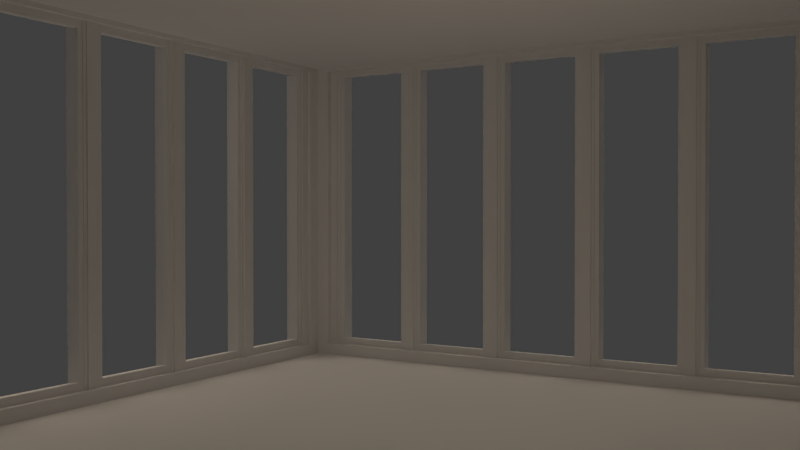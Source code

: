 # Source: Uebung3_emptyRoom.blend  (saved by Blender 2.62.0; exported with 4.5.12 LTS)
import bpy
from mathutils import Matrix  # noqa: F401  (used for matrix-valued properties, if any)

bpy.ops.wm.read_factory_settings(use_empty=True)
scene = bpy.context.scene
scene.name = 'Scene'

# ---- collections
col_collection_1 = bpy.data.collections.new('Collection 1'); scene.collection.children.link(col_collection_1)
col_collection_11 = bpy.data.collections.new('Collection 11'); scene.collection.children.link(col_collection_11)
col_collection_11.hide_render = True
col_collection_11.hide_viewport = True

# ---- materials (node trees are filled in below, after node groups)
mat_glass = bpy.data.materials.new('Glass')
mat_glass.alpha_threshold = 0.0
mat_glass.use_transparent_shadow = False
mat_glass.diffuse_color = (0.888, 0.9677, 1.0, 1.0)
mat_glass.roughness = 0.0
mat_glass.specular_intensity = 0.0
mat_glass.line_color = (0.0, 0.0, 0.0, 1.0)

# ---- material node trees

# ---- world
world_world = bpy.data.worlds.new('World'); scene.world = world_world
world_world.color = (0.05088, 0.05088, 0.05088)
world_world.use_sun_shadow = False
world_world.sun_shadow_jitter_overblur = 0.0
world_world.cycles.sampling_method = 'MANUAL'
world_world.cycles.sample_map_resolution = 256
world_world.light_settings.ao_factor = 0.403

# ---- cameras
cam_camera = bpy.data.cameras.new('Camera')
cam_camera.clip_end = 100.0
cam_camera.lens = 35.0
cam_camera.sensor_width = 32.0
cam_camera.sensor_height = 18.0
cam_camera.ortho_scale = 7.314
cam_camera.dof.focus_distance = 0.0
cam_camera.dof.aperture_fstop = 128.0

# ---- lights
light_lamp_004 = bpy.data.lights.new('Lamp.004', 'SPOT')
light_lamp_004.color = (1.0, 0.8164, 0.6295)
light_lamp_004.transmission_factor = 0.0
light_lamp_004.cutoff_distance = 30.0
light_lamp_004.use_shadow = False
light_lamp_004.energy = 75.0
light_lamp_004.shadow_buffer_clip_start = 1.001
light_lamp_004.shadow_soft_size = 1.0
light_lamp_004.shadow_maximum_resolution = 0.006
light_lamp_004.use_absolute_resolution = True
light_lamp_004.spot_blend = 1.0
light_lamp_004.spot_size = 3.004
light_lamp_004.cycles.use_multiple_importance_sampling = False
light_lamp_003 = bpy.data.lights.new('Lamp.003', 'SPOT')
light_lamp_003.color = (1.0, 0.8164, 0.6295)
light_lamp_003.transmission_factor = 0.0
light_lamp_003.cutoff_distance = 30.0
light_lamp_003.use_shadow = False
light_lamp_003.energy = 75.0
light_lamp_003.shadow_buffer_clip_start = 1.001
light_lamp_003.shadow_soft_size = 1.0
light_lamp_003.shadow_maximum_resolution = 0.006
light_lamp_003.use_absolute_resolution = True
light_lamp_003.spot_blend = 1.0
light_lamp_003.spot_size = 3.004
light_lamp_003.cycles.use_multiple_importance_sampling = False
light_lamp_002 = bpy.data.lights.new('Lamp.002', 'SPOT')
light_lamp_002.color = (1.0, 0.8164, 0.6295)
light_lamp_002.transmission_factor = 0.0
light_lamp_002.cutoff_distance = 30.0
light_lamp_002.use_shadow = False
light_lamp_002.energy = 200.0
light_lamp_002.shadow_buffer_clip_start = 1.001
light_lamp_002.shadow_soft_size = 1.0
light_lamp_002.shadow_maximum_resolution = 0.006
light_lamp_002.use_absolute_resolution = True
light_lamp_002.spot_blend = 1.0
light_lamp_002.spot_size = 2.421
light_lamp_002.cycles.use_multiple_importance_sampling = False
light_lamp_001 = bpy.data.lights.new('Lamp.001', 'SPOT')
light_lamp_001.color = (1.0, 0.8164, 0.6295)
light_lamp_001.transmission_factor = 0.0
light_lamp_001.cutoff_distance = 30.0
light_lamp_001.use_shadow = False
light_lamp_001.energy = 200.0
light_lamp_001.shadow_buffer_clip_start = 1.001
light_lamp_001.shadow_soft_size = 1.0
light_lamp_001.shadow_maximum_resolution = 0.006
light_lamp_001.use_absolute_resolution = True
light_lamp_001.spot_blend = 1.0
light_lamp_001.spot_size = 2.421
light_lamp_001.cycles.use_multiple_importance_sampling = False
light_lamp = bpy.data.lights.new('Lamp', 'SUN')
light_lamp.color = (1.0, 0.8164, 0.6295)
light_lamp.transmission_factor = 0.0
light_lamp.cutoff_distance = 30.0
light_lamp.angle = 1.571
light_lamp.energy = 1.0
light_lamp.shadow_buffer_clip_start = 1.001
light_lamp.shadow_soft_size = 1.0
light_lamp.shadow_cascade_max_distance = 1000.0
light_lamp.cycles.use_multiple_importance_sampling = False

# ---- meshes
me_cube_000 = bpy.data.meshes.new('Cube.000')
me_cube_000.from_pydata([(0.1768, -1.24, -3.921), (0.1768, -1.551, -3.921), (-0.3202, -1.551, -3.921), (-0.3202, -1.24, -3.921), (0.1768, -1.24, 2.218), (0.1768, -1.551, 2.218), (-0.3202, -1.551, 2.218), (-0.3202, -1.24, 2.218), (0.1768, -1.302, -3.921), (0.1768, -1.489, -3.921), (-0.3202, -1.302, -3.921), (-0.3202, -1.489, -3.921), (0.1768, -1.489, 2.218), (0.1768, -1.302, 2.218), (-0.3202, -1.302, 2.218), (-0.3202, -1.489, 2.218), (-0.3508, -1.489, 2.218), (-0.3508, -1.302, 2.218), (0.2073, -1.302, 2.218), (0.2073, -1.489, 2.218), (-0.3508, -1.489, -3.921), (-0.3508, -1.302, -3.921), (0.2073, -1.489, -3.921), (0.2073, -1.302, -3.921), (0.2073, -1.488, 3.12), (0.2073, -1.303, 3.305), (-0.3508, -1.303, 3.305), (-0.3508, -1.488, 3.12), (-0.3202, -1.488, 3.12), (-0.3202, -1.303, 3.305), (0.1768, -1.303, 3.305), (0.1768, -1.488, 3.12), (-0.3202, -1.242, 3.366), (-0.3202, -1.55, 3.059), (0.1768, -1.55, 3.059), (0.1768, -1.242, 3.366), (-0.3202, -2.675, 3.366), (0.1768, -2.675, 3.305), (-0.3202, -2.675, 3.305), (-0.3202, -2.675, 3.12), (-0.3508, -2.675, 3.12), (-0.3508, -2.675, 3.305), (0.2073, -2.675, 3.305), (0.2073, -2.675, 3.12), (0.1768, -2.675, 3.12), (-0.3202, -2.675, 3.059), (0.1768, -2.675, 3.059), (0.1768, -2.675, 3.366), (0.1768, -4.196, 3.366), (0.1768, -3.888, 3.059), (-0.3202, -3.888, 3.059), (-0.3202, -4.196, 3.366), (0.1768, -3.95, 3.12), (0.1768, -4.135, 3.305), (-0.3202, -4.135, 3.305), (-0.3202, -3.95, 3.12), (-0.3508, -3.95, 3.12), (-0.3508, -4.135, 3.305), (0.2073, -4.135, 3.305), (0.2073, -3.95, 3.12), (0.2073, -4.136, -3.921), (0.2073, -3.949, -3.921), (-0.3508, -4.136, -3.921), (-0.3508, -3.949, -3.921), (0.2073, -3.949, 2.218), (0.2073, -4.136, 2.218), (-0.3508, -4.136, 2.218), (-0.3508, -3.949, 2.218), (-0.3202, -3.949, 2.218), (-0.3202, -4.136, 2.218), (0.1768, -4.136, 2.218), (0.1768, -3.949, 2.218), (-0.3202, -3.949, -3.921), (-0.3202, -4.136, -3.921), (0.1768, -3.949, -3.921), (0.1768, -4.136, -3.921), (-0.3202, -4.198, 2.218), (-0.3202, -3.887, 2.218), (0.1768, -3.887, 2.218), (0.1768, -4.198, 2.218), (-0.3202, -4.198, -3.921), (-0.3202, -3.887, -3.921), (0.1768, -3.887, -3.921), (0.1768, -4.198, -3.921), (-0.2745, -3.731, 2.939), (-0.2745, -3.731, -3.321), (-0.2745, -1.731, -3.321), (-0.2745, -1.731, 2.939), (-0.2745, -1.528, 3.142), (-0.2745, -1.528, -3.523), (-0.2745, -3.933, -3.523), (-0.2745, -3.933, 3.142), (-0.1387, -1.528, -3.523), (-0.1387, -3.933, -3.523), (-0.1387, -3.933, 3.142), (-0.1387, -1.528, 3.142), (-0.1387, -1.731, 2.939), (-0.1387, -1.731, -3.321), (-0.1387, -3.731, 2.939), (-0.1387, -3.731, -3.321)], [], [(1, 5, 6, 2), (4, 0, 3, 7), (2, 11, 9, 1), (0, 8, 10, 3), (8, 0, 4, 13), (12, 5, 1, 9), (6, 15, 11, 2), (14, 7, 3, 10), (14, 10, 21, 17), (11, 15, 16, 20), (12, 9, 22, 19), (8, 13, 18, 23), (10, 8, 23, 21), (9, 11, 20, 22), (20, 21, 23, 22), (18, 19, 22, 23), (16, 17, 21, 20), (19, 18, 25, 24), (17, 16, 27, 26), (18, 13, 30, 25), (12, 19, 24, 31), (16, 15, 28, 27), (14, 17, 26, 29), (15, 6, 33, 28), (7, 14, 29, 32), (13, 4, 35, 30), (5, 12, 31, 34), (4, 7, 32, 35), (6, 5, 34, 33), (33, 34, 46, 45), (35, 32, 36, 47), (34, 31, 44, 46), (30, 35, 47, 37), (32, 29, 38, 36), (28, 33, 45, 39), (29, 26, 41, 38), (27, 28, 39, 40), (31, 24, 43, 44), (25, 30, 37, 42), (26, 27, 40, 41), (24, 25, 42, 43), (59, 58, 42, 43), (57, 56, 40, 41), (58, 53, 37, 42), (52, 59, 43, 44), (56, 55, 39, 40), (54, 57, 41, 38), (55, 50, 45, 39), (51, 54, 38, 36), (53, 48, 47, 37), (49, 52, 44, 46), (48, 51, 36, 47), (50, 49, 46, 45), (77, 78, 49, 50), (79, 76, 51, 48), (78, 71, 52, 49), (70, 79, 48, 53), (76, 69, 54, 51), (68, 77, 50, 55), (69, 66, 57, 54), (67, 68, 55, 56), (71, 64, 59, 52), (65, 70, 53, 58), (66, 67, 56, 57), (64, 65, 58, 59), (67, 66, 62, 63), (65, 64, 61, 60), (63, 62, 60, 61), (74, 72, 63, 61), (73, 75, 60, 62), (75, 70, 65, 60), (71, 74, 61, 64), (72, 68, 67, 63), (69, 73, 62, 66), (69, 76, 80, 73), (77, 68, 72, 81), (71, 78, 82, 74), (75, 83, 79, 70), (83, 75, 73, 80), (81, 72, 74, 82), (79, 83, 80, 76), (82, 78, 77, 81), (86, 87, 88, 89), (87, 84, 91, 88), (84, 85, 90, 91), (85, 86, 89, 90), (90, 89, 92, 93), (91, 90, 93, 94), (88, 91, 94, 95), (89, 88, 95, 92), (87, 86, 97, 96), (84, 87, 96, 98), (85, 84, 98, 99), (86, 85, 99, 97), (99, 93, 92, 97), (98, 94, 93, 99), (96, 95, 94, 98), (97, 92, 95, 96)])
me_cube_000.use_remesh_preserve_volume = False
me_cube_000.use_remesh_preserve_attributes = False
me_cube_000.use_mirror_vertex_groups = False
me_cube_000.update()
me_cube_008 = bpy.data.meshes.new('Cube.008')
me_cube_008.from_pydata([(-0.9606, -0.6798, -3.089), (-3.009, -0.6798, -3.089), (-5.058, -0.6798, -3.089), (-7.106, -0.6798, -3.089), (-9.155, -0.6798, -3.089), (-2.474, -0.6798, -3.089), (-4.523, -0.6798, -3.089), (-6.571, -0.6798, -3.089), (-8.62, -0.6798, -3.089), (-10.67, -0.6798, -3.089), (-2.474, -0.6798, 3.102), (-4.523, -0.6798, 3.102), (-6.571, -0.6798, 3.102), (-8.62, -0.6798, 3.102), (-10.67, -0.6798, 3.102), (-0.9606, -0.6798, 3.102), (-3.009, -0.6798, 3.102), (-5.058, -0.6798, 3.102), (-7.106, -0.6798, 3.102), (-9.155, -0.6798, 3.102), (-0.7463, -0.6798, 3.236), (-2.795, -0.6798, 3.236), (-4.843, -0.6798, 3.236), (-6.892, -0.6798, 3.236), (-8.94, -0.6798, 3.236), (-2.688, -0.6798, 3.236), (-4.737, -0.6798, 3.236), (-6.785, -0.6798, 3.236), (-8.834, -0.6798, 3.236), (-10.88, -0.6798, 3.236), (-2.688, -0.6798, -3.47), (-4.737, -0.6798, -3.47), (-6.785, -0.6798, -3.47), (-8.834, -0.6798, -3.47), (-10.88, -0.6798, -3.47), (-0.7463, -0.6798, -3.47), (-2.795, -0.6798, -3.47), (-4.843, -0.6798, -3.47), (-6.892, -0.6798, -3.47), (-8.94, -0.6798, -3.47), (-0.7463, -0.9554, -3.47), (-2.795, -0.9554, -3.47), (-4.843, -0.9554, -3.47), (-6.892, -0.9554, -3.47), (-8.94, -0.9554, -3.47), (-2.688, -0.9554, -3.47), (-4.737, -0.9554, -3.47), (-6.785, -0.9554, -3.47), (-8.834, -0.9554, -3.47), (-10.88, -0.9554, -3.47), (-2.688, -0.9554, 3.236), (-4.737, -0.9554, 3.236), (-6.785, -0.9554, 3.236), (-8.834, -0.9554, 3.236), (-10.88, -0.9554, 3.236), (-0.7463, -0.9554, 3.236), (-2.795, -0.9554, 3.236), (-4.843, -0.9554, 3.236), (-6.892, -0.9554, 3.236), (-8.94, -0.9554, 3.236), (-0.9418, -0.8527, -3.056), (-2.99, -0.8527, -3.056), (-5.039, -0.8527, -3.056), (-7.087, -0.8527, -3.056), (-9.136, -0.8527, -3.056), (-2.493, -0.8527, -3.056), (-4.541, -0.8527, -3.056), (-6.59, -0.8527, -3.056), (-8.638, -0.8527, -3.056), (-10.69, -0.8527, -3.056), (-2.493, -0.8527, 3.069), (-4.541, -0.8527, 3.069), (-6.59, -0.8527, 3.069), (-8.638, -0.8527, 3.069), (-10.69, -0.8527, 3.069), (-0.9418, -0.8527, 3.069), (-2.99, -0.8527, 3.069), (-5.039, -0.8527, 3.069), (-7.087, -0.8527, 3.069), (-9.136, -0.8527, 3.069), (-0.9418, -0.9554, 3.069), (-2.99, -0.9554, 3.069), (-5.039, -0.9554, 3.069), (-7.087, -0.9554, 3.069), (-9.136, -0.9554, 3.069), (-2.493, -0.9554, 3.069), (-4.541, -0.9554, 3.069), (-6.59, -0.9554, 3.069), (-8.638, -0.9554, 3.069), (-10.69, -0.9554, 3.069), (-2.493, -0.9554, -3.056), (-4.541, -0.9554, -3.056), (-6.59, -0.9554, -3.056), (-8.638, -0.9554, -3.056), (-10.69, -0.9554, -3.056), (-0.9418, -0.9554, -3.056), (-2.99, -0.9554, -3.056), (-5.039, -0.9554, -3.056), (-7.087, -0.9554, -3.056), (-9.136, -0.9554, -3.056), (-0.843, -0.6626, -3.463), (-2.892, -0.6626, -3.463), (-4.94, -0.6626, -3.463), (-6.989, -0.6626, -3.463), (-9.037, -0.6626, -3.463), (-0.532, -0.6626, -3.463), (-2.581, -0.6626, -3.463), (-4.629, -0.6626, -3.463), (-6.678, -0.6626, -3.463), (-8.726, -0.6626, -3.463), (-0.532, -0.9736, -3.463), (-2.581, -0.9736, -3.463), (-4.629, -0.9736, -3.463), (-6.678, -0.9736, -3.463), (-8.726, -0.9736, -3.463), (-0.843, -0.9736, -3.463), (-2.892, -0.9736, -3.463), (-4.94, -0.9736, -3.463), (-6.989, -0.9736, -3.463), (-9.037, -0.9736, -3.463), (-0.843, -0.6626, 3.236), (-2.892, -0.6626, 3.236), (-4.94, -0.6626, 3.236), (-6.989, -0.6626, 3.236), (-9.037, -0.6626, 3.236), (-0.532, -0.6626, 3.236), (-2.581, -0.6626, 3.236), (-4.629, -0.6626, 3.236), (-6.678, -0.6626, 3.236), (-8.726, -0.6626, 3.236), (-0.532, -0.9736, 3.236), (-2.581, -0.9736, 3.236), (-4.629, -0.9736, 3.236), (-6.678, -0.9736, 3.236), (-8.726, -0.9736, 3.236), (-0.843, -0.9736, 3.236), (-2.892, -0.9736, 3.236), (-4.94, -0.9736, 3.236), (-6.989, -0.9736, 3.236), (-9.037, -0.9736, 3.236), (-0.781, -0.6626, -3.463), (-2.83, -0.6626, -3.463), (-4.878, -0.6626, -3.463), (-6.927, -0.6626, -3.463), (-8.975, -0.6626, -3.463), (-0.594, -0.6626, -3.463), (-2.643, -0.6626, -3.463), (-4.691, -0.6626, -3.463), (-6.74, -0.6626, -3.463), (-8.788, -0.6626, -3.463), (-0.781, -0.9736, -3.463), (-2.83, -0.9736, -3.463), (-4.878, -0.9736, -3.463), (-6.927, -0.9736, -3.463), (-8.975, -0.9736, -3.463), (-0.594, -0.9736, -3.463), (-2.643, -0.9736, -3.463), (-4.691, -0.9736, -3.463), (-6.74, -0.9736, -3.463), (-8.788, -0.9736, -3.463), (-0.594, -0.6626, 3.236), (-2.643, -0.6626, 3.236), (-4.691, -0.6626, 3.236), (-6.74, -0.6626, 3.236), (-8.788, -0.6626, 3.236), (-0.781, -0.6626, 3.236), (-2.83, -0.6626, 3.236), (-4.878, -0.6626, 3.236), (-6.927, -0.6626, 3.236), (-8.975, -0.6626, 3.236), (-0.781, -0.9736, 3.236), (-2.83, -0.9736, 3.236), (-4.878, -0.9736, 3.236), (-6.927, -0.9736, 3.236), (-8.975, -0.9736, 3.236), (-0.594, -0.9736, 3.236), (-2.643, -0.9736, 3.236), (-4.691, -0.9736, 3.236), (-6.74, -0.9736, 3.236), (-8.788, -0.9736, 3.236), (-0.594, -1.004, 3.236), (-2.643, -1.004, 3.236), (-4.691, -1.004, 3.236), (-6.74, -1.004, 3.236), (-8.788, -1.004, 3.236), (-0.781, -1.004, 3.236), (-2.83, -1.004, 3.236), (-4.878, -1.004, 3.236), (-6.927, -1.004, 3.236), (-8.975, -1.004, 3.236), (-0.781, -0.6321, 3.236), (-2.83, -0.6321, 3.236), (-4.878, -0.6321, 3.236), (-6.927, -0.6321, 3.236), (-8.975, -0.6321, 3.236), (-0.594, -0.6321, 3.236), (-2.643, -0.6321, 3.236), (-4.691, -0.6321, 3.236), (-6.74, -0.6321, 3.236), (-8.788, -0.6321, 3.236), (-0.594, -1.004, -3.463), (-2.643, -1.004, -3.463), (-4.691, -1.004, -3.463), (-6.74, -1.004, -3.463), (-8.788, -1.004, -3.463), (-0.781, -1.004, -3.463), (-2.83, -1.004, -3.463), (-4.878, -1.004, -3.463), (-6.927, -1.004, -3.463), (-8.975, -1.004, -3.463), (-0.594, -0.6321, -3.463), (-2.643, -0.6321, -3.463), (-4.691, -0.6321, -3.463), (-6.74, -0.6321, -3.463), (-8.788, -0.6321, -3.463), (-0.781, -0.6321, -3.463), (-2.83, -0.6321, -3.463), (-4.878, -0.6321, -3.463), (-6.927, -0.6321, -3.463), (-8.975, -0.6321, -3.463), (-11.04, -0.6626, -3.225), (-10.73, -0.6626, -3.225), (-10.73, -0.9736, -3.225), (-11.04, -0.9736, -3.225), (-11.04, -0.6626, 3.236), (-10.73, -0.6626, 3.236), (-10.73, -0.9736, 3.236), (-11.04, -0.9736, 3.236), (-10.98, -0.6626, -3.225), (-10.79, -0.6626, -3.225), (-10.98, -0.9736, -3.225), (-10.79, -0.9736, -3.225), (-10.79, -0.6626, 3.236), (-10.98, -0.6626, 3.236), (-10.98, -0.9736, 3.236), (-10.79, -0.9736, 3.236), (-10.79, -1.004, 3.236), (-10.98, -1.004, 3.236), (-10.98, -0.6321, 3.236), (-10.79, -0.6321, 3.236), (-10.79, -1.004, -3.225), (-10.98, -1.004, -3.225), (-10.79, -0.6321, -3.225), (-10.98, -0.6321, -3.225), (0.1566, -1.321, -3.225), (0.1566, -1.632, -3.225), (-0.1544, -1.632, -3.225), (-0.1544, -1.321, -3.225), (0.1566, -1.321, 3.236), (0.1566, -1.632, 3.236), (-0.1544, -1.632, 3.236), (-0.1544, -1.321, 3.236), (0.1566, -1.383, -3.225), (0.1566, -1.57, -3.225), (-0.1544, -1.383, -3.225), (-0.1544, -1.57, -3.225), (0.1566, -1.57, 3.236), (0.1566, -1.383, 3.236), (-0.1544, -1.383, 3.236), (-0.1544, -1.57, 3.236), (-0.185, -1.57, 3.236), (-0.185, -1.383, 3.236), (0.1871, -1.383, 3.236), (0.1871, -1.57, 3.236), (-0.185, -1.57, -3.225), (-0.185, -1.383, -3.225), (0.1871, -1.57, -3.225), (0.1871, -1.383, -3.225), (0.1394, -15.57, -3.089), (0.1394, -13.52, -3.089), (0.1394, -11.47, -3.089), (0.1394, -9.426, -3.089), (0.1394, -7.377, -3.089), (0.1394, -5.329, -3.089), (0.1394, -3.28, -3.089), (0.1394, -14.06, -3.089), (0.1394, -12.01, -3.089), (0.1394, -9.961, -3.089), (0.1394, -7.912, -3.089), (0.1394, -5.864, -3.089), (0.1394, -3.815, -3.089), (0.1394, -1.767, -3.089), (0.1394, -14.06, 3.102), (0.1394, -12.01, 3.102), (0.1394, -9.961, 3.102), (0.1394, -7.912, 3.102), (0.1394, -5.864, 3.102), (0.1394, -3.815, 3.102), (0.1394, -1.767, 3.102), (0.1394, -15.57, 3.102), (0.1394, -13.52, 3.102), (0.1394, -11.47, 3.102), (0.1394, -9.426, 3.102), (0.1394, -7.377, 3.102), (0.1394, -5.329, 3.102), (0.1394, -3.28, 3.102), (0.1394, -15.79, 3.236), (0.1394, -13.74, 3.236), (0.1394, -11.69, 3.236), (0.1394, -9.64, 3.236), (0.1394, -7.591, 3.236), (0.1394, -5.543, 3.236), (0.1394, -3.494, 3.236), (0.1394, -13.84, 3.236), (0.1394, -11.79, 3.236), (0.1394, -9.746, 3.236), (0.1394, -7.698, 3.236), (0.1394, -5.649, 3.236), (0.1394, -3.601, 3.236), (0.1394, -1.552, 3.236), (0.1394, -13.84, -3.47), (0.1394, -11.79, -3.47), (0.1394, -9.746, -3.47), (0.1394, -7.698, -3.47), (0.1394, -5.649, -3.47), (0.1394, -3.601, -3.47), (0.1394, -1.552, -3.47), (0.1394, -15.79, -3.47), (0.1394, -13.74, -3.47), (0.1394, -11.69, -3.47), (0.1394, -9.64, -3.47), (0.1394, -7.591, -3.47), (0.1394, -5.543, -3.47), (0.1394, -3.494, -3.47), (-0.1362, -15.79, -3.47), (-0.1362, -13.74, -3.47), (-0.1362, -11.69, -3.47), (-0.1362, -9.64, -3.47), (-0.1362, -7.591, -3.47), (-0.1362, -5.543, -3.47), (-0.1362, -3.494, -3.47), (-0.1362, -13.84, -3.47), (-0.1362, -11.79, -3.47), (-0.1362, -9.746, -3.47), (-0.1362, -7.698, -3.47), (-0.1362, -5.649, -3.47), (-0.1362, -3.601, -3.47), (-0.1362, -1.552, -3.47), (-0.1362, -13.84, 3.236), (-0.1362, -11.79, 3.236), (-0.1362, -9.746, 3.236), (-0.1362, -7.698, 3.236), (-0.1362, -5.649, 3.236), (-0.1362, -3.601, 3.236), (-0.1362, -1.552, 3.236), (-0.1362, -15.79, 3.236), (-0.1362, -13.74, 3.236), (-0.1362, -11.69, 3.236), (-0.1362, -9.64, 3.236), (-0.1362, -7.591, 3.236), (-0.1362, -5.543, 3.236), (-0.1362, -3.494, 3.236), (-0.03352, -15.59, -3.056), (-0.03352, -13.54, -3.056), (-0.03352, -11.49, -3.056), (-0.03352, -9.444, -3.056), (-0.03352, -7.396, -3.056), (-0.03352, -5.347, -3.056), (-0.03352, -3.299, -3.056), (-0.03352, -14.04, -3.056), (-0.03352, -11.99, -3.056), (-0.03352, -9.942, -3.056), (-0.03352, -7.893, -3.056), (-0.03352, -5.845, -3.056), (-0.03352, -3.796, -3.056), (-0.03352, -1.748, -3.056), (-0.03352, -14.04, 3.069), (-0.03352, -11.99, 3.069), (-0.03352, -9.942, 3.069), (-0.03352, -7.893, 3.069), (-0.03352, -5.845, 3.069), (-0.03352, -3.796, 3.069), (-0.03352, -1.748, 3.069), (-0.03352, -15.59, 3.069), (-0.03352, -13.54, 3.069), (-0.03352, -11.49, 3.069), (-0.03352, -9.444, 3.069), (-0.03352, -7.396, 3.069), (-0.03352, -5.347, 3.069), (-0.03352, -3.299, 3.069), (-0.1362, -15.59, 3.069), (-0.1362, -13.54, 3.069), (-0.1362, -11.49, 3.069), (-0.1362, -9.444, 3.069), (-0.1362, -7.396, 3.069), (-0.1362, -5.347, 3.069), (-0.1362, -3.299, 3.069), (-0.1362, -14.04, 3.069), (-0.1362, -11.99, 3.069), (-0.1362, -9.942, 3.069), (-0.1362, -7.893, 3.069), (-0.1362, -5.845, 3.069), (-0.1362, -3.796, 3.069), (-0.1362, -1.748, 3.069), (-0.1362, -14.04, -3.056), (-0.1362, -11.99, -3.056), (-0.1362, -9.942, -3.056), (-0.1362, -7.893, -3.056), (-0.1362, -5.845, -3.056), (-0.1362, -3.796, -3.056), (-0.1362, -1.748, -3.056), (-0.1362, -15.59, -3.056), (-0.1362, -13.54, -3.056), (-0.1362, -11.49, -3.056), (-0.1362, -9.444, -3.056), (-0.1362, -7.396, -3.056), (-0.1362, -5.347, -3.056), (-0.1362, -3.299, -3.056), (0.1566, -15.69, -3.463), (0.1566, -13.64, -3.463), (0.1566, -11.59, -3.463), (0.1566, -9.543, -3.463), (0.1566, -7.495, -3.463), (0.1566, -5.446, -3.463), (0.1566, -3.398, -3.463), (0.1566, -16.0, -3.463), (0.1566, -13.95, -3.463), (0.1566, -11.9, -3.463), (0.1566, -9.854, -3.463), (0.1566, -7.806, -3.463), (0.1566, -5.757, -3.463), (0.1566, -3.709, -3.463), (-0.1544, -16.0, -3.463), (-0.1544, -13.95, -3.463), (-0.1544, -11.9, -3.463), (-0.1544, -9.854, -3.463), (-0.1544, -7.806, -3.463), (-0.1544, -5.757, -3.463), (-0.1544, -3.709, -3.463), (-0.1544, -15.69, -3.463), (-0.1544, -13.64, -3.463), (-0.1544, -11.59, -3.463), (-0.1544, -9.543, -3.463), (-0.1544, -7.495, -3.463), (-0.1544, -5.446, -3.463), (-0.1544, -3.398, -3.463), (0.1566, -15.69, 3.236), (0.1566, -13.64, 3.236), (0.1566, -11.59, 3.236), (0.1566, -9.543, 3.236), (0.1566, -7.495, 3.236), (0.1566, -5.446, 3.236), (0.1566, -3.398, 3.236), (0.1566, -16.0, 3.236), (0.1566, -13.95, 3.236), (0.1566, -11.9, 3.236), (0.1566, -9.854, 3.236), (0.1566, -7.806, 3.236), (0.1566, -5.757, 3.236), (0.1566, -3.709, 3.236), (-0.1544, -16.0, 3.236), (-0.1544, -13.95, 3.236), (-0.1544, -11.9, 3.236), (-0.1544, -9.854, 3.236), (-0.1544, -7.806, 3.236), (-0.1544, -5.757, 3.236), (-0.1544, -3.709, 3.236), (-0.1544, -15.69, 3.236), (-0.1544, -13.64, 3.236), (-0.1544, -11.59, 3.236), (-0.1544, -9.543, 3.236), (-0.1544, -7.495, 3.236), (-0.1544, -5.446, 3.236), (-0.1544, -3.398, 3.236), (0.1566, -15.75, -3.463), (0.1566, -13.7, -3.463), (0.1566, -11.65, -3.463), (0.1566, -9.605, -3.463), (0.1566, -7.557, -3.463), (0.1566, -5.508, -3.463), (0.1566, -3.46, -3.463), (0.1566, -15.94, -3.463), (0.1566, -13.89, -3.463), (0.1566, -11.84, -3.463), (0.1566, -9.792, -3.463), (0.1566, -7.744, -3.463), (0.1566, -5.695, -3.463), (0.1566, -3.647, -3.463), (-0.1544, -15.75, -3.463), (-0.1544, -13.7, -3.463), (-0.1544, -11.65, -3.463), (-0.1544, -9.605, -3.463), (-0.1544, -7.557, -3.463), (-0.1544, -5.508, -3.463), (-0.1544, -3.46, -3.463), (-0.1544, -15.94, -3.463), (-0.1544, -13.89, -3.463), (-0.1544, -11.84, -3.463), (-0.1544, -9.792, -3.463), (-0.1544, -7.744, -3.463), (-0.1544, -5.695, -3.463), (-0.1544, -3.647, -3.463), (0.1566, -15.94, 3.236), (0.1566, -13.89, 3.236), (0.1566, -11.84, 3.236), (0.1566, -9.792, 3.236), (0.1566, -7.744, 3.236), (0.1566, -5.695, 3.236), (0.1566, -3.647, 3.236), (0.1566, -15.75, 3.236), (0.1566, -13.7, 3.236), (0.1566, -11.65, 3.236), (0.1566, -9.605, 3.236), (0.1566, -7.557, 3.236), (0.1566, -5.508, 3.236), (0.1566, -3.46, 3.236), (-0.1544, -15.75, 3.236), (-0.1544, -13.7, 3.236), (-0.1544, -11.65, 3.236), (-0.1544, -9.605, 3.236), (-0.1544, -7.557, 3.236), (-0.1544, -5.508, 3.236), (-0.1544, -3.46, 3.236), (-0.1544, -15.94, 3.236), (-0.1544, -13.89, 3.236), (-0.1544, -11.84, 3.236), (-0.1544, -9.792, 3.236), (-0.1544, -7.744, 3.236), (-0.1544, -5.695, 3.236), (-0.1544, -3.647, 3.236), (-0.185, -15.94, 3.236), (-0.185, -13.89, 3.236), (-0.185, -11.84, 3.236), (-0.185, -9.792, 3.236), (-0.185, -7.744, 3.236), (-0.185, -5.695, 3.236), (-0.185, -3.647, 3.236), (-0.185, -15.75, 3.236), (-0.185, -13.7, 3.236), (-0.185, -11.65, 3.236), (-0.185, -9.605, 3.236), (-0.185, -7.557, 3.236), (-0.185, -5.508, 3.236), (-0.185, -3.46, 3.236), (0.1871, -15.75, 3.236), (0.1871, -13.7, 3.236), (0.1871, -11.65, 3.236), (0.1871, -9.605, 3.236), (0.1871, -7.557, 3.236), (0.1871, -5.508, 3.236), (0.1871, -3.46, 3.236), (0.1871, -15.94, 3.236), (0.1871, -13.89, 3.236), (0.1871, -11.84, 3.236), (0.1871, -9.792, 3.236), (0.1871, -7.744, 3.236), (0.1871, -5.695, 3.236), (0.1871, -3.647, 3.236), (-0.185, -15.94, -3.463), (-0.185, -13.89, -3.463), (-0.185, -11.84, -3.463), (-0.185, -9.792, -3.463), (-0.185, -7.744, -3.463), (-0.185, -5.695, -3.463), (-0.185, -3.647, -3.463), (-0.185, -15.75, -3.463), (-0.185, -13.7, -3.463), (-0.185, -11.65, -3.463), (-0.185, -9.605, -3.463), (-0.185, -7.557, -3.463), (-0.185, -5.508, -3.463), (-0.185, -3.46, -3.463), (0.1871, -15.94, -3.463), (0.1871, -13.89, -3.463), (0.1871, -11.84, -3.463), (0.1871, -9.792, -3.463), (0.1871, -7.744, -3.463), (0.1871, -5.695, -3.463), (0.1871, -3.647, -3.463), (0.1871, -15.75, -3.463), (0.1871, -13.7, -3.463), (0.1871, -11.65, -3.463), (0.1871, -9.605, -3.463), (0.1871, -7.557, -3.463), (0.1871, -5.508, -3.463), (0.1871, -3.46, -3.463)], [], [(60, 0, 15, 75), (61, 1, 16, 76), (62, 2, 17, 77), (63, 3, 18, 78), (64, 4, 19, 79), (75, 15, 10, 70), (76, 16, 11, 71), (77, 17, 12, 72), (78, 18, 13, 73), (79, 19, 14, 74), (70, 10, 5, 65), (71, 11, 6, 66), (72, 12, 7, 67), (73, 13, 8, 68), (74, 14, 9, 69), (0, 60, 65, 5), (1, 61, 66, 6), (2, 62, 67, 7), (3, 63, 68, 8), (4, 64, 69, 9), (25, 30, 5, 10), (26, 31, 6, 11), (27, 32, 7, 12), (28, 33, 8, 13), (29, 34, 9, 14), (20, 25, 10, 15), (21, 26, 11, 16), (22, 27, 12, 17), (23, 28, 13, 18), (24, 29, 14, 19), (0, 5, 30, 35), (1, 6, 31, 36), (2, 7, 32, 37), (3, 8, 33, 38), (4, 9, 34, 39), (15, 0, 35, 20), (16, 1, 36, 21), (17, 2, 37, 22), (18, 3, 38, 23), (19, 4, 39, 24), (40, 55, 20, 35), (41, 56, 21, 36), (42, 57, 22, 37), (43, 58, 23, 38), (44, 59, 24, 39), (45, 40, 35, 30), (46, 41, 36, 31), (47, 42, 37, 32), (48, 43, 38, 33), (49, 44, 39, 34), (55, 50, 25, 20), (56, 51, 26, 21), (57, 52, 27, 22), (58, 53, 28, 23), (59, 54, 29, 24), (50, 45, 30, 25), (51, 46, 31, 26), (52, 47, 32, 27), (53, 48, 33, 28), (54, 49, 34, 29), (85, 90, 45, 50), (86, 91, 46, 51), (87, 92, 47, 52), (88, 93, 48, 53), (89, 94, 49, 54), (80, 85, 50, 55), (81, 86, 51, 56), (82, 87, 52, 57), (83, 88, 53, 58), (84, 89, 54, 59), (90, 95, 40, 45), (91, 96, 41, 46), (92, 97, 42, 47), (93, 98, 43, 48), (94, 99, 44, 49), (95, 80, 55, 40), (96, 81, 56, 41), (97, 82, 57, 42), (98, 83, 58, 43), (99, 84, 59, 44), (90, 85, 70, 65), (91, 86, 71, 66), (92, 87, 72, 67), (93, 88, 73, 68), (94, 89, 74, 69), (85, 80, 75, 70), (86, 81, 76, 71), (87, 82, 77, 72), (88, 83, 78, 73), (89, 84, 79, 74), (95, 90, 65, 60), (96, 91, 66, 61), (97, 92, 67, 62), (98, 93, 68, 63), (99, 94, 69, 64), (80, 95, 60, 75), (81, 96, 61, 76), (82, 97, 62, 77), (83, 98, 63, 78), (84, 99, 64, 79), (105, 125, 130, 110), (106, 126, 131, 111), (107, 127, 132, 112), (108, 128, 133, 113), (109, 129, 134, 114), (115, 135, 120, 100), (116, 136, 121, 101), (117, 137, 122, 102), (118, 138, 123, 103), (119, 139, 124, 104), (110, 155, 145, 105), (111, 156, 146, 106), (112, 157, 147, 107), (113, 158, 148, 108), (114, 159, 149, 109), (150, 115, 100, 140), (151, 116, 101, 141), (152, 117, 102, 142), (153, 118, 103, 143), (154, 119, 104, 144), (135, 170, 165, 120), (136, 171, 166, 121), (137, 172, 167, 122), (138, 173, 168, 123), (139, 174, 169, 124), (175, 130, 125, 160), (176, 131, 126, 161), (177, 132, 127, 162), (178, 133, 128, 163), (179, 134, 129, 164), (120, 165, 140, 100), (121, 166, 141, 101), (122, 167, 142, 102), (123, 168, 143, 103), (124, 169, 144, 104), (160, 125, 105, 145), (161, 126, 106, 146), (162, 127, 107, 147), (163, 128, 108, 148), (164, 129, 109, 149), (130, 175, 155, 110), (131, 176, 156, 111), (132, 177, 157, 112), (133, 178, 158, 113), (134, 179, 159, 114), (170, 135, 115, 150), (171, 136, 116, 151), (172, 137, 117, 152), (173, 138, 118, 153), (174, 139, 119, 154), (170, 150, 205, 185), (171, 151, 206, 186), (172, 152, 207, 187), (173, 153, 208, 188), (174, 154, 209, 189), (155, 175, 180, 200), (156, 176, 181, 201), (157, 177, 182, 202), (158, 178, 183, 203), (159, 179, 184, 204), (160, 145, 210, 195), (161, 146, 211, 196), (162, 147, 212, 197), (163, 148, 213, 198), (164, 149, 214, 199), (140, 165, 190, 215), (141, 166, 191, 216), (142, 167, 192, 217), (143, 168, 193, 218), (144, 169, 194, 219), (175, 160, 195, 180), (176, 161, 196, 181), (177, 162, 197, 182), (178, 163, 198, 183), (179, 164, 199, 184), (165, 170, 185, 190), (166, 171, 186, 191), (167, 172, 187, 192), (168, 173, 188, 193), (169, 174, 189, 194), (150, 140, 215, 205), (151, 141, 216, 206), (152, 142, 217, 207), (153, 143, 218, 208), (154, 144, 219, 209), (145, 155, 200, 210), (146, 156, 201, 211), (147, 157, 202, 212), (148, 158, 203, 213), (149, 159, 204, 214), (200, 205, 215, 210), (201, 206, 216, 211), (202, 207, 217, 212), (203, 208, 218, 213), (204, 209, 219, 214), (185, 180, 195, 190), (186, 181, 196, 191), (187, 182, 197, 192), (188, 183, 198, 193), (189, 184, 199, 194), (190, 195, 210, 215), (191, 196, 211, 216), (192, 197, 212, 217), (193, 198, 213, 218), (194, 199, 214, 219), (180, 185, 205, 200), (181, 186, 206, 201), (182, 187, 207, 202), (183, 188, 208, 203), (184, 189, 209, 204), (221, 225, 226, 222), (224, 220, 223, 227), (222, 231, 229, 221), (220, 228, 230, 223), (227, 234, 233, 224), (235, 226, 225, 232), (228, 220, 224, 233), (232, 225, 221, 229), (226, 235, 231, 222), (234, 227, 223, 230), (234, 230, 241, 237), (231, 235, 236, 240), (232, 229, 242, 239), (228, 233, 238, 243), (235, 232, 239, 236), (233, 234, 237, 238), (230, 228, 243, 241), (229, 231, 240, 242), (240, 241, 243, 242), (237, 236, 239, 238), (238, 239, 242, 243), (236, 237, 241, 240), (245, 249, 250, 246), (248, 244, 247, 251), (246, 255, 253, 245), (244, 252, 254, 247), (251, 258, 257, 248), (259, 250, 249, 256), (252, 244, 248, 257), (256, 249, 245, 253), (250, 259, 255, 246), (258, 251, 247, 254), (258, 254, 265, 261), (255, 259, 260, 264), (256, 253, 266, 263), (252, 257, 262, 267), (259, 256, 263, 260), (257, 258, 261, 262), (254, 252, 267, 265), (253, 255, 264, 266), (264, 265, 267, 266), (261, 260, 263, 262), (262, 263, 266, 267), (260, 261, 265, 264), (352, 268, 289, 373), (353, 269, 290, 374), (354, 270, 291, 375), (355, 271, 292, 376), (356, 272, 293, 377), (357, 273, 294, 378), (358, 274, 295, 379), (373, 289, 282, 366), (374, 290, 283, 367), (375, 291, 284, 368), (376, 292, 285, 369), (377, 293, 286, 370), (378, 294, 287, 371), (379, 295, 288, 372), (366, 282, 275, 359), (367, 283, 276, 360), (368, 284, 277, 361), (369, 285, 278, 362), (370, 286, 279, 363), (371, 287, 280, 364), (372, 288, 281, 365), (268, 352, 359, 275), (269, 353, 360, 276), (270, 354, 361, 277), (271, 355, 362, 278), (272, 356, 363, 279), (273, 357, 364, 280), (274, 358, 365, 281), (303, 310, 275, 282), (304, 311, 276, 283), (305, 312, 277, 284), (306, 313, 278, 285), (307, 314, 279, 286), (308, 315, 280, 287), (309, 316, 281, 288), (296, 303, 282, 289), (297, 304, 283, 290), (298, 305, 284, 291), (299, 306, 285, 292), (300, 307, 286, 293), (301, 308, 287, 294), (302, 309, 288, 295), (268, 275, 310, 317), (269, 276, 311, 318), (270, 277, 312, 319), (271, 278, 313, 320), (272, 279, 314, 321), (273, 280, 315, 322), (274, 281, 316, 323), (289, 268, 317, 296), (290, 269, 318, 297), (291, 270, 319, 298), (292, 271, 320, 299), (293, 272, 321, 300), (294, 273, 322, 301), (295, 274, 323, 302), (324, 345, 296, 317), (325, 346, 297, 318), (326, 347, 298, 319), (327, 348, 299, 320), (328, 349, 300, 321), (329, 350, 301, 322), (330, 351, 302, 323), (331, 324, 317, 310), (332, 325, 318, 311), (333, 326, 319, 312), (334, 327, 320, 313), (335, 328, 321, 314), (336, 329, 322, 315), (337, 330, 323, 316), (345, 338, 303, 296), (346, 339, 304, 297), (347, 340, 305, 298), (348, 341, 306, 299), (349, 342, 307, 300), (350, 343, 308, 301), (351, 344, 309, 302), (338, 331, 310, 303), (339, 332, 311, 304), (340, 333, 312, 305), (341, 334, 313, 306), (342, 335, 314, 307), (343, 336, 315, 308), (344, 337, 316, 309), (387, 394, 331, 338), (388, 395, 332, 339), (389, 396, 333, 340), (390, 397, 334, 341), (391, 398, 335, 342), (392, 399, 336, 343), (393, 400, 337, 344), (380, 387, 338, 345), (381, 388, 339, 346), (382, 389, 340, 347), (383, 390, 341, 348), (384, 391, 342, 349), (385, 392, 343, 350), (386, 393, 344, 351), (394, 401, 324, 331), (395, 402, 325, 332), (396, 403, 326, 333), (397, 404, 327, 334), (398, 405, 328, 335), (399, 406, 329, 336), (400, 407, 330, 337), (401, 380, 345, 324), (402, 381, 346, 325), (403, 382, 347, 326), (404, 383, 348, 327), (405, 384, 349, 328), (406, 385, 350, 329), (407, 386, 351, 330), (394, 387, 366, 359), (395, 388, 367, 360), (396, 389, 368, 361), (397, 390, 369, 362), (398, 391, 370, 363), (399, 392, 371, 364), (400, 393, 372, 365), (387, 380, 373, 366), (388, 381, 374, 367), (389, 382, 375, 368), (390, 383, 376, 369), (391, 384, 377, 370), (392, 385, 378, 371), (393, 386, 379, 372), (401, 394, 359, 352), (402, 395, 360, 353), (403, 396, 361, 354), (404, 397, 362, 355), (405, 398, 363, 356), (406, 399, 364, 357), (407, 400, 365, 358), (380, 401, 352, 373), (381, 402, 353, 374), (382, 403, 354, 375), (383, 404, 355, 376), (384, 405, 356, 377), (385, 406, 357, 378), (386, 407, 358, 379), (415, 443, 450, 422), (416, 444, 451, 423), (417, 445, 452, 424), (418, 446, 453, 425), (419, 447, 454, 426), (420, 448, 455, 427), (421, 449, 456, 428), (429, 457, 436, 408), (430, 458, 437, 409), (431, 459, 438, 410), (432, 460, 439, 411), (433, 461, 440, 412), (434, 462, 441, 413), (435, 463, 442, 414), (422, 485, 471, 415), (423, 486, 472, 416), (424, 487, 473, 417), (425, 488, 474, 418), (426, 489, 475, 419), (427, 490, 476, 420), (428, 491, 477, 421), (478, 429, 408, 464), (479, 430, 409, 465), (480, 431, 410, 466), (481, 432, 411, 467), (482, 433, 412, 468), (483, 434, 413, 469), (484, 435, 414, 470), (457, 506, 499, 436), (458, 507, 500, 437), (459, 508, 501, 438), (460, 509, 502, 439), (461, 510, 503, 440), (462, 511, 504, 441), (463, 512, 505, 442), (513, 450, 443, 492), (514, 451, 444, 493), (515, 452, 445, 494), (516, 453, 446, 495), (517, 454, 447, 496), (518, 455, 448, 497), (519, 456, 449, 498), (436, 499, 464, 408), (437, 500, 465, 409), (438, 501, 466, 410), (439, 502, 467, 411), (440, 503, 468, 412), (441, 504, 469, 413), (442, 505, 470, 414), (492, 443, 415, 471), (493, 444, 416, 472), (494, 445, 417, 473), (495, 446, 418, 474), (496, 447, 419, 475), (497, 448, 420, 476), (498, 449, 421, 477), (450, 513, 485, 422), (451, 514, 486, 423), (452, 515, 487, 424), (453, 516, 488, 425), (454, 517, 489, 426), (455, 518, 490, 427), (456, 519, 491, 428), (506, 457, 429, 478), (507, 458, 430, 479), (508, 459, 431, 480), (509, 460, 432, 481), (510, 461, 433, 482), (511, 462, 434, 483), (512, 463, 435, 484), (506, 478, 555, 527), (507, 479, 556, 528), (508, 480, 557, 529), (509, 481, 558, 530), (510, 482, 559, 531), (511, 483, 560, 532), (512, 484, 561, 533), (485, 513, 520, 548), (486, 514, 521, 549), (487, 515, 522, 550), (488, 516, 523, 551), (489, 517, 524, 552), (490, 518, 525, 553), (491, 519, 526, 554), (492, 471, 562, 541), (493, 472, 563, 542), (494, 473, 564, 543), (495, 474, 565, 544), (496, 475, 566, 545), (497, 476, 567, 546), (498, 477, 568, 547), (464, 499, 534, 569), (465, 500, 535, 570), (466, 501, 536, 571), (467, 502, 537, 572), (468, 503, 538, 573), (469, 504, 539, 574), (470, 505, 540, 575), (513, 492, 541, 520), (514, 493, 542, 521), (515, 494, 543, 522), (516, 495, 544, 523), (517, 496, 545, 524), (518, 497, 546, 525), (519, 498, 547, 526), (499, 506, 527, 534), (500, 507, 528, 535), (501, 508, 529, 536), (502, 509, 530, 537), (503, 510, 531, 538), (504, 511, 532, 539), (505, 512, 533, 540), (478, 464, 569, 555), (479, 465, 570, 556), (480, 466, 571, 557), (481, 467, 572, 558), (482, 468, 573, 559), (483, 469, 574, 560), (484, 470, 575, 561), (471, 485, 548, 562), (472, 486, 549, 563), (473, 487, 550, 564), (474, 488, 551, 565), (475, 489, 552, 566), (476, 490, 553, 567), (477, 491, 554, 568), (548, 555, 569, 562), (549, 556, 570, 563), (550, 557, 571, 564), (551, 558, 572, 565), (552, 559, 573, 566), (553, 560, 574, 567), (554, 561, 575, 568), (527, 520, 541, 534), (528, 521, 542, 535), (529, 522, 543, 536), (530, 523, 544, 537), (531, 524, 545, 538), (532, 525, 546, 539), (533, 526, 547, 540), (534, 541, 562, 569), (535, 542, 563, 570), (536, 543, 564, 571), (537, 544, 565, 572), (538, 545, 566, 573), (539, 546, 567, 574), (540, 547, 568, 575), (520, 527, 555, 548), (521, 528, 556, 549), (522, 529, 557, 550), (523, 530, 558, 551), (524, 531, 559, 552), (525, 532, 560, 553), (526, 533, 561, 554)])
me_cube_008.use_remesh_preserve_volume = False
me_cube_008.use_remesh_preserve_attributes = False
me_cube_008.use_mirror_vertex_groups = False
me_cube_008.update()
me_cube_006 = bpy.data.meshes.new('Cube.006')
me_cube_006.from_pydata([(7.809, 8.0, -1.0), (7.809, -11.0, -1.0), (-1.0, -11.0, -1.0), (-5.0, 8.0, -1.0), (7.809, 8.0, 5.744), (7.809, -11.0, 5.744), (-1.0, -11.0, 5.744), (-5.0, 8.0, 5.744), (7.809, -6.68, 5.744), (-8.0, -6.68, 5.744), (-8.0, 8.0, 5.744), (-8.0, 8.0, -1.0), (7.524, -11.0, -1.0), (7.524, 8.0, -1.0), (7.524, -11.0, 5.744), (7.524, 8.0, 5.744), (7.524, -6.68, -1.0), (7.809, -11.0, -0.7553), (7.809, 8.0, -0.7553), (-1.0, -11.0, -0.7553), (-5.0, 8.0, -0.7553), (-1.0, -6.68, -0.7553), (-8.0, -6.68, -0.7553), (-8.0, 8.0, -0.7553), (7.524, -11.0, -0.7553), (7.524, 8.0, -0.7553), (7.809, 7.703, -1.0), (-5.0, 7.703, -1.0), (7.809, 7.703, 5.744), (-5.0, 7.703, 5.744), (-8.0, 7.703, 5.744), (-8.0, 7.703, -1.0), (7.524, 7.703, -1.0), (7.524, 7.703, 5.744), (7.809, 7.703, -0.7553), (-8.0, 7.703, -0.7553), (-7.65, -6.68, 5.744), (-7.65, -6.68, -1.0), (-7.65, 8.0, 5.744), (-7.65, 8.0, -1.0), (-7.65, -6.68, -0.7553), (-7.65, 8.0, -0.7553), (-7.65, 7.703, 5.744), (7.809, -11.0, 5.662), (7.809, 8.0, 5.662), (-1.0, -11.0, 5.662), (-5.0, 8.0, 5.662), (7.809, -6.68, 5.662), (-1.0, -6.68, 5.662), (-8.0, -6.68, 5.662), (-8.0, 8.0, 5.662), (7.524, -11.0, 5.662), (7.524, 8.0, 5.662), (7.809, 7.703, 5.662), (-8.0, 7.703, 5.662), (-7.65, -6.68, 5.662), (-7.65, 8.0, 5.662), (0.743, -11.0, -1.0), (-2.727, 8.0, -1.0), (0.743, -11.0, 5.744), (-2.727, 8.0, 5.744), (0.743, -6.68, -1.0), (0.743, -11.0, -0.7553), (-2.727, 8.0, -0.7553), (-2.727, 7.703, -1.0), (-2.727, 7.703, 5.744), (0.743, -11.0, 5.662), (-2.727, 8.0, 5.662), (7.809, -6.68, -1.0), (-1.0, -6.68, -1.0), (-1.0, -6.68, 5.744), (-8.0, -6.68, -1.0), (7.524, -6.68, 5.744), (7.809, -6.68, -0.7553), (7.809, 0.7686, -1.0), (-5.0, 0.7686, -1.0), (7.809, 0.7686, 5.744), (-8.0, 0.7686, 5.744), (-8.0, 0.7686, -1.0), (7.524, 0.7686, -1.0), (7.524, 0.7686, 5.744), (7.809, 0.7686, -0.7553), (-8.0, 0.7686, -0.7553), (-7.65, 0.7686, 5.744), (7.809, 0.7686, 5.662), (-8.0, 0.7686, 5.662), (-2.727, 0.7686, -1.0), (8.208, 0.7686, -0.7553), (8.208, 0.7686, 5.662), (8.208, 7.703, 5.662), (8.208, 7.703, -0.7553), (8.208, -6.68, 5.662), (8.208, -6.68, -0.7553), (-2.727, 8.393, 5.662), (-2.727, 8.393, -0.7553), (7.524, 8.393, 5.662), (7.524, 8.393, -0.7553), (-5.0, 8.393, 5.662), (-7.65, 8.393, 5.662), (-7.65, 8.393, -0.7553), (-5.0, 8.393, -0.7553), (-14.79, 0.7686, 5.744), (-14.79, 0.7686, 5.662), (-14.79, 0.7686, -0.7553), (-14.79, 0.7686, -1.0), (-14.79, -6.68, -1.0), (-14.79, -6.68, 5.744), (-14.79, -6.68, 5.662), (-14.79, -6.68, -0.7553), (-0.6965, -11.0, -1.0), (-4.688, 8.0, -1.0), (-0.6965, -11.0, 5.744), (-4.688, 8.0, 5.744), (-0.6965, -11.0, -0.7553), (-4.688, 8.0, -0.7553), (-4.688, 7.703, -1.0), (-4.688, 7.703, 5.744), (-0.6965, -11.0, 5.662), (-4.688, 8.0, 5.662), (-4.697, 0.7686, -1.0), (-0.6965, -6.68, 5.744), (-0.6965, -6.68, -1.0), (7.809, -10.79, 5.744), (7.524, -10.79, -1.0), (-1.0, -10.79, -0.7553), (7.809, -10.79, 5.662), (-1.0, -10.79, 5.662), (0.743, -10.79, -1.0), (0.743, -10.79, 5.744), (7.809, -10.79, -0.7553), (7.524, -10.79, 5.744), (-1.0, -10.79, 5.744), (-1.0, -10.79, -1.0), (7.809, -10.79, -1.0), (-0.6965, -10.79, -1.0), (-0.6965, -10.79, 5.744), (7.809, -6.377, -1.0), (-1.163, -6.377, -1.0), (-1.163, -6.377, 5.744), (7.524, -6.377, 5.744), (7.809, -6.377, -0.7553), (-14.79, -6.377, -1.0), (-14.79, -6.377, 5.662), (-14.79, -6.377, -0.7553), (8.208, -6.377, 5.662), (8.208, -6.377, -0.7553), (-14.79, -6.377, 5.744), (0.5805, -6.377, -1.0), (7.809, -6.377, 5.662), (-7.65, -6.377, 5.744), (7.524, -6.377, -1.0), (-8.0, -6.377, 5.744), (7.809, -6.377, 5.744), (-0.8591, -6.377, -1.0), (-0.8591, -6.377, 5.744), (7.809, 0.411, -1.0), (-4.808, 0.411, -1.0), (7.524, 0.411, 5.744), (7.809, 0.411, -0.7553), (-14.79, 0.411, -1.0), (-14.79, 0.411, 5.662), (-14.79, 0.411, -0.7553), (8.208, 0.411, 5.662), (8.208, 0.411, -0.7553), (-14.79, 0.411, 5.744), (-3.065, 0.411, -1.0), (7.809, 0.411, 5.662), (-7.65, 0.411, 5.744), (7.524, 0.411, -1.0), (-8.0, 0.411, 5.744), (7.809, 0.411, 5.744), (-4.505, 0.411, -1.0), (-14.44, 0.7686, 5.662), (-14.44, 0.7686, 5.744), (-14.44, 0.7686, -0.7553), (-14.44, 0.7686, -1.0), (-14.44, -6.68, -1.0), (-14.44, -6.68, 5.744), (-14.44, -6.68, -0.7553), (-14.44, -6.68, 5.662), (-14.44, -6.377, 5.744), (-14.44, 0.411, 5.744), (-14.79, -6.68, -1.401), (-14.44, -6.68, -1.401), (-8.0, -6.68, -1.401), (-14.79, 0.7686, -1.401), (-14.44, 0.7686, -1.401), (-8.0, 0.7686, -1.401), (-14.79, 0.411, -1.401), (-14.79, -6.377, -1.401), (-4.808, 0.411, -1.401), (-5.0, 0.7686, -1.401), (-1.163, -6.377, -1.401), (-1.0, -6.68, -1.401), (-7.65, -6.68, -1.401), (-8.0, 7.703, -1.401), (-5.0, 7.703, -1.401), (-8.0, 8.0, -1.401), (-7.65, 8.0, -1.401), (-5.0, 8.0, -1.401), (-14.44, -6.377, -1.401), (-14.44, 0.411, -1.401), (-8.0, -6.377, -1.401), (-8.0, 0.411, -1.401), (-7.65, 0.7686, -1.401), (-7.65, 0.411, -1.401), (-7.65, -6.377, -1.401), (-7.65, 7.703, -1.401), (-5.0, 8.393, -0.9994), (-7.65, 8.393, -0.9994), (-14.44, -6.377, 5.697), (-14.44, 0.411, 5.697), (-8.0, 0.411, 5.697), (-8.0, -6.377, 5.697), (-7.65, 0.411, 5.697), (-7.65, 0.7686, 5.697), (7.524, 0.7686, 5.697), (7.524, 0.411, 5.697), (7.524, -6.377, 5.697), (-1.163, -6.377, 5.697), (-0.8591, -6.377, 5.697), (-7.65, -6.377, 5.697), (-0.6965, -6.68, 5.697), (7.524, -6.68, 5.697), (0.743, -10.79, 5.697), (-0.6965, -10.79, 5.697), (7.524, -10.79, 5.697), (-2.727, 7.703, 5.697), (-4.688, 7.703, 5.697), (-5.0, 7.703, 5.697), (-7.65, 7.703, 5.697), (7.524, 7.703, 5.697), (-3.065, 0.411, 5.697), (-2.727, 0.7686, 5.697), (-4.697, 0.7686, 5.697), (-4.505, 0.411, 5.697), (0.5805, -6.377, 5.697), (-5.0, 0.7686, 5.697), (-4.808, 0.411, 5.697), (0.743, -6.68, 5.697)], [], [(24, 12, 1, 17), (18, 0, 13, 25), (0, 26, 32, 13), (28, 4, 15, 33), (26, 0, 18, 34), (11, 31, 35, 23), (21, 40, 37, 69), (40, 22, 71, 37), (39, 11, 23, 41), (7, 38, 42, 29), (38, 10, 30, 42), (14, 51, 43, 5), (51, 24, 17, 43), (25, 52, 44, 18), (52, 15, 4, 44), (28, 53, 44, 4), (53, 34, 18, 44), (35, 54, 50, 23), (54, 30, 10, 50), (36, 55, 48, 70), (55, 40, 21, 48), (9, 49, 55, 36), (49, 22, 40, 55), (56, 38, 7, 46), (23, 50, 56, 41), (50, 10, 38, 56), (57, 12, 24, 62), (63, 25, 13, 58), (58, 13, 32, 64), (15, 60, 65, 33), (66, 51, 14, 59), (62, 24, 51, 66), (60, 15, 52, 67), (79, 32, 26, 74), (76, 28, 33, 80), (34, 81, 74, 26), (31, 78, 82, 35), (30, 77, 83, 42), (84, 53, 28, 76), (85, 54, 35, 82), (77, 30, 54, 85), (32, 79, 86, 64), (53, 84, 88, 89), (81, 34, 90, 87), (63, 67, 93, 94), (67, 52, 95, 93), (25, 63, 94, 96), (56, 46, 97, 98), (41, 56, 98, 99), (34, 53, 89, 90), (52, 25, 96, 95), (47, 73, 92, 91), (46, 20, 100, 97), (2, 109, 113, 19), (109, 57, 62, 113), (20, 114, 110, 3), (114, 63, 58, 110), (3, 110, 115, 27), (110, 58, 64, 115), (60, 112, 116, 65), (112, 7, 29, 116), (45, 117, 111, 6), (117, 66, 59, 111), (19, 113, 117, 45), (113, 62, 66, 117), (46, 118, 114, 20), (118, 67, 63, 114), (7, 112, 118, 46), (112, 60, 67, 118), (86, 119, 115, 64), (119, 75, 27, 115), (12, 123, 133, 1), (123, 16, 68, 133), (5, 122, 130, 14), (122, 8, 72, 130), (1, 133, 129, 17), (133, 68, 73, 129), (69, 132, 124, 21), (132, 2, 19, 124), (43, 125, 122, 5), (125, 47, 8, 122), (17, 129, 125, 43), (129, 73, 47, 125), (48, 126, 131, 70), (126, 45, 6, 131), (21, 124, 126, 48), (124, 19, 45, 126), (57, 127, 123, 12), (127, 61, 16, 123), (14, 130, 128, 59), (109, 134, 127, 57), (134, 121, 61, 127), (2, 132, 134, 109), (132, 69, 121, 134), (111, 135, 131, 6), (135, 120, 70, 131), (59, 128, 135, 111), (16, 150, 136, 68), (8, 152, 139, 72), (140, 73, 68, 136), (149, 36, 70, 138), (151, 9, 36, 149), (47, 148, 152, 8), (150, 16, 61, 147), (106, 146, 142, 107), (107, 142, 143, 108), (141, 105, 108, 143), (73, 140, 145, 92), (91, 144, 148, 47), (121, 153, 147, 61), (69, 137, 153, 121), (120, 154, 138, 70), (150, 168, 155, 136), (168, 79, 74, 155), (152, 170, 157, 139), (170, 76, 80, 157), (81, 158, 155, 74), (158, 140, 136, 155), (77, 169, 167, 83), (148, 166, 170, 152), (166, 84, 76, 170), (79, 168, 165, 86), (168, 150, 147, 165), (146, 164, 160, 142), (164, 101, 102, 160), (142, 160, 161, 143), (160, 102, 103, 161), (104, 159, 161, 103), (159, 141, 143, 161), (140, 158, 163, 145), (158, 81, 87, 163), (144, 162, 166, 148), (162, 88, 84, 166), (153, 171, 165, 147), (171, 119, 86, 165), (137, 156, 171, 153), (156, 75, 119, 171), (85, 172, 173, 77), (172, 102, 101, 173), (82, 174, 172, 85), (174, 103, 102, 172), (78, 175, 174, 82), (175, 104, 103, 174), (9, 177, 179, 49), (177, 106, 107, 179), (49, 179, 178, 22), (179, 107, 108, 178), (22, 178, 176, 71), (178, 108, 105, 176), (151, 180, 177, 9), (180, 146, 106, 177), (181, 164, 146, 180), (77, 173, 181, 169), (173, 101, 164, 181), (176, 105, 182, 183), (71, 176, 183, 184), (104, 175, 186, 185), (175, 78, 187, 186), (159, 104, 185, 188), (141, 159, 188, 189), (75, 156, 190, 191), (156, 137, 192, 190), (105, 141, 189, 182), (137, 69, 193, 192), (69, 37, 194, 193), (37, 71, 184, 194), (78, 31, 195, 187), (27, 75, 191, 196), (11, 39, 198, 197), (39, 3, 199, 198), (31, 11, 197, 195), (3, 27, 196, 199), (200, 189, 188, 201), (202, 200, 201, 203), (201, 188, 185, 186), (203, 201, 186, 187), (183, 182, 189, 200), (184, 183, 200, 202), (203, 187, 204, 205), (202, 203, 205, 206), (205, 204, 191, 190), (206, 205, 190, 192), (184, 202, 206, 194), (194, 206, 192, 193), (187, 195, 207, 204), (204, 207, 196, 191), (207, 195, 197, 198), (196, 207, 198, 199), (39, 41, 99, 209), (3, 39, 209, 208), (3, 208, 100, 20), (181, 180, 210, 211), (169, 181, 211, 212), (180, 151, 213, 210), (167, 169, 212, 214), (83, 167, 214, 215), (157, 80, 216, 217), (139, 157, 217, 218), (138, 154, 220, 219), (151, 149, 221, 213), (149, 138, 219, 221), (154, 120, 222, 220), (72, 139, 218, 223), (135, 128, 224, 225), (128, 130, 226, 224), (120, 135, 225, 222), (130, 72, 223, 226), (65, 116, 228, 227), (116, 29, 229, 228), (42, 83, 215, 230), (80, 33, 231, 216), (33, 65, 227, 231), (29, 42, 230, 229), (212, 211, 210, 213), (232, 233, 234, 235), (236, 232, 235, 220), (235, 234, 237, 238), (220, 235, 238, 219), (232, 236, 218, 217), (233, 232, 217, 216), (212, 213, 221, 214), (214, 221, 219, 238), (215, 214, 238, 237), (239, 236, 220, 222), (236, 239, 223, 218), (224, 239, 222, 225), (226, 223, 239, 224), (234, 233, 227, 228), (237, 234, 228, 229), (227, 233, 216, 231), (230, 215, 237, 229)])
me_cube_006.use_remesh_preserve_volume = False
me_cube_006.use_remesh_preserve_attributes = False
me_cube_006.use_mirror_vertex_groups = False
me_cube_006.update()
me_plane = bpy.data.meshes.new('Plane')
me_plane.from_pydata([(5.362, 5.257, -0.1203), (5.362, -9.089, -0.1203), (-0.8882, -9.089, -0.1203), (-0.8882, 5.257, -0.1203), (5.362, 5.895, -0.839), (5.362, 5.895, -10.98), (-0.8882, 5.895, -10.98), (-0.8882, 5.895, -0.839), (-0.8882, 5.685, -15.82), (5.678, 5.685, -15.82), (5.678, 5.685, -13.29), (-0.8882, 5.685, -13.29)], [], [(0, 3, 2, 1), (6, 7, 4, 5), (9, 8, 11, 10)])
me_plane.materials.append(mat_glass)
me_plane.use_remesh_preserve_volume = False
me_plane.use_remesh_preserve_attributes = False
me_plane.use_mirror_vertex_groups = False
me_plane.update()

# ---- objects
ob_door = bpy.data.objects.new('Door', me_cube_000)
ob_fill_room_bottom = bpy.data.objects.new('Fill_Room_Bottom', light_lamp_004)
ob_fill_room_top = bpy.data.objects.new('Fill_Room_Top', light_lamp_003)
ob_fill_sky_2 = bpy.data.objects.new('Fill_Sky_2', light_lamp_002)
ob_fill_sky_1 = bpy.data.objects.new('Fill_Sky_1', light_lamp_001)
ob_windows = bpy.data.objects.new('Windows', me_cube_008)
ob_room = bpy.data.objects.new('Room', me_cube_006)
ob_sun = bpy.data.objects.new('Sun', light_lamp)
ob_camera = bpy.data.objects.new('Camera', cam_camera)
ob_window_glas = bpy.data.objects.new('Window_Glas', me_plane)

# ---- transforms, parenting, visibility, modifiers, constraints
ob_door.location = (-9.072, 8.282, 2.452)
ob_door.rotation_euler = (0.0, 0.0, 1.571)
ob_door.hide_select = True
ob_door.lineart.crease_threshold = 0.0
ob_fill_room_bottom.location = (1.923, 0.619, 0.1777)
ob_fill_room_bottom.rotation_euler = (3.17, 0.02411, 3.651)
ob_fill_room_bottom.lock_rotations_4d = False
ob_fill_room_bottom.empty_display_type = 'ARROWS'
ob_fill_room_bottom.color = (0.0, 0.0, 0.0, 0.0)
ob_fill_room_bottom.hide_select = True
ob_fill_room_bottom.lineart.crease_threshold = 0.0
ob_fill_room_top.location = (1.923, 0.619, 5.178)
ob_fill_room_top.rotation_euler = (0.02881, -0.02411, 2.632)
ob_fill_room_top.lock_rotations_4d = False
ob_fill_room_top.empty_display_type = 'ARROWS'
ob_fill_room_top.color = (0.0, 0.0, 0.0, 0.0)
ob_fill_room_top.hide_select = True
ob_fill_room_top.lineart.crease_threshold = 0.0
ob_fill_sky_2.location = (22.8, -0.7684, 4.152)
ob_fill_sky_2.rotation_euler = (1.337, 0.4897, 1.511)
ob_fill_sky_2.lock_rotations_4d = False
ob_fill_sky_2.empty_display_type = 'ARROWS'
ob_fill_sky_2.color = (0.0, 0.0, 0.0, 0.0)
ob_fill_sky_2.hide_select = True
ob_fill_sky_2.lineart.crease_threshold = 0.0
ob_fill_sky_1.location = (1.923, 14.13, 4.152)
ob_fill_sky_1.rotation_euler = (1.337, 0.4897, 2.994)
ob_fill_sky_1.lock_rotations_4d = False
ob_fill_sky_1.empty_display_type = 'ARROWS'
ob_fill_sky_1.color = (0.0, 0.0, 0.0, 0.0)
ob_fill_sky_1.hide_select = True
ob_fill_sky_1.lineart.crease_threshold = 0.0
ob_windows.location = (8.094, 9.102, 2.452)
ob_windows.hide_select = True
ob_windows.lineart.crease_threshold = 0.0
ob_room.location = (-0.01939, 0.0194, 0.0)
ob_room.hide_select = True
ob_room.lineart.crease_threshold = 0.0
ob_sun.location = (13.03, 14.04, 4.152)
ob_sun.rotation_euler = (0.6503, 0.05522, 2.356)
ob_sun.lock_rotations_4d = False
ob_sun.empty_display_type = 'ARROWS'
ob_sun.color = (0.0, 0.0, 0.0, 0.0)
ob_sun.hide_select = True
ob_sun.lineart.crease_threshold = 0.0
ob_camera.location = (-9.116, -4.329, 2.316)
ob_camera.rotation_euler = (1.558, 1.07e-05, -7.317)
ob_camera.lock_rotations_4d = False
ob_camera.empty_display_type = 'ARROWS'
ob_camera.color = (0.0, 0.0, 0.0, 0.0)
ob_camera.display_type = 'WIRE'
ob_camera.lineart.crease_threshold = 0.0
ob_window_glas.location = (8.215, 2.357, 4.67)
ob_window_glas.rotation_euler = (-1.49e-07, 1.571, 0.0)
ob_window_glas.hide_select = True
ob_window_glas.lineart.crease_threshold = 0.0

# ---- collection membership
col_collection_1.objects.link(ob_door)
col_collection_1.objects.link(ob_fill_room_bottom)
col_collection_1.objects.link(ob_fill_room_top)
col_collection_1.objects.link(ob_fill_sky_2)
col_collection_1.objects.link(ob_fill_sky_1)
col_collection_1.objects.link(ob_windows)
col_collection_1.objects.link(ob_room)
col_collection_1.objects.link(ob_sun)
col_collection_1.objects.link(ob_camera)
col_collection_11.objects.link(ob_window_glas)

# ---- scene / render settings (as saved in the file)
scene.camera = ob_camera
scene.frame_start = 1; scene.frame_end = 250; scene.frame_set(1)
scene.render.engine = 'BLENDER_EEVEE_NEXT'
scene.render.image_settings.color_mode = 'RGB'
scene.render.image_settings.compression = 90
scene.render.resolution_percentage = 50
scene.render.dither_intensity = 0.0
scene.render.bake_margin = 2
scene.render.bake_bias = 0.0
scene.cycles.use_denoising = False
scene.cycles.samples = 10
scene.cycles.sampling_pattern = 'TABULATED_SOBOL'
scene.cycles.light_sampling_threshold = 0.0
scene.cycles.use_adaptive_sampling = False
scene.cycles.use_light_tree = False
scene.cycles.blur_glossy = 0.0
scene.cycles.volume_bounces = 1
scene.cycles.pixel_filter_type = 'GAUSSIAN'
scene.cycles.sample_clamp_indirect = 0.0
scene.view_settings.view_transform = 'Standard'
bpy.context.view_layer.update()
